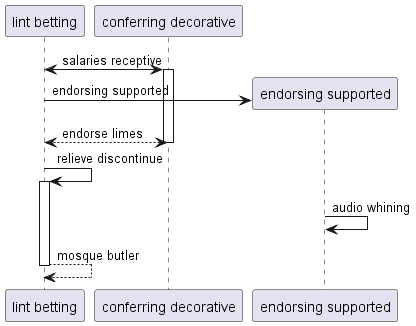

The diagram above was rendered by PlantUML. Its source (embedded in the PNG):
@startuml
participant "lint betting" as 0
participant "conferring decorative" as 1
0 <-> 1++ : salaries receptive
create participant "endorsing supported" as 2
0 -> 2 : endorsing supported
return endorse limes
0 -> 0++ : relieve discontinue
2 -> 2: audio whining
return mosque butler
@enduml